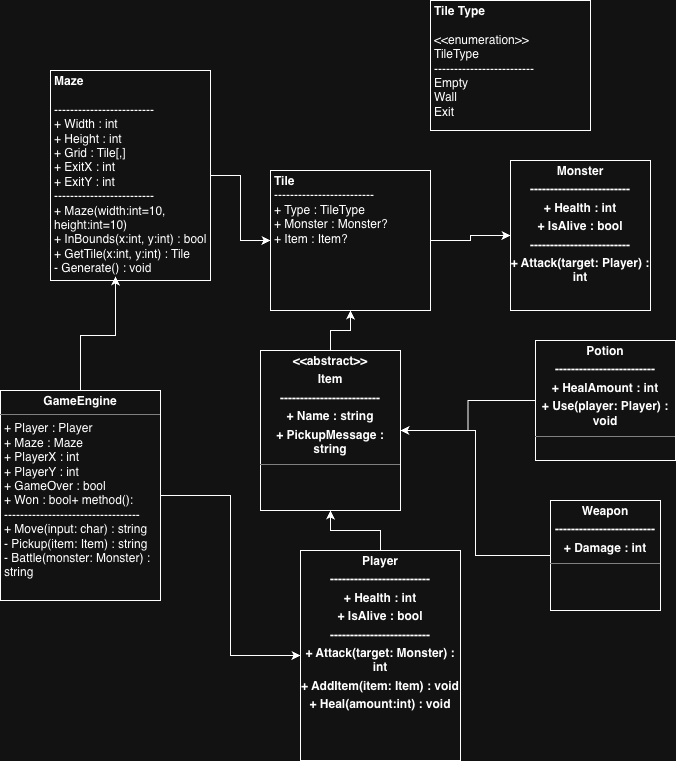

The diagram above was exported from draw.io. Its source (the exported page's mxGraphModel, read from the mxfile embedded in the PNG):
<mxGraphModel dx="978" dy="1216" grid="1" gridSize="10" guides="1" tooltips="1" connect="1" arrows="1" fold="1" page="1" pageScale="1" pageWidth="850" pageHeight="1100" math="0" shadow="0">
  <root>
    <mxCell id="0" />
    <mxCell id="1" parent="0" />
    <mxCell id="4wX2crjjg_RH2pBKK6P8-20" edge="1" parent="1" source="4wX2crjjg_RH2pBKK6P8-11" style="edgeStyle=orthogonalEdgeStyle;rounded=0;orthogonalLoop=1;jettySize=auto;html=1;" target="4wX2crjjg_RH2pBKK6P8-15">
      <mxGeometry relative="1" as="geometry" />
    </mxCell>
    <mxCell id="4wX2crjjg_RH2pBKK6P8-11" parent="1" style="verticalAlign=top;align=left;overflow=fill;html=1;whiteSpace=wrap;" value="&lt;p style=&quot;margin:0px;margin-top:4px;text-align:center;&quot;&gt;&lt;b&gt;GameEngine&lt;/b&gt;&lt;/p&gt;&lt;hr size=&quot;1&quot; style=&quot;border-style:solid;&quot;&gt;&lt;p style=&quot;margin:0px;margin-left:4px;&quot;&gt;&lt;/p&gt;&lt;p style=&quot;margin:0px;margin-left:4px;&quot;&gt;+ Player : Player&lt;/p&gt;&lt;p style=&quot;margin:0px;margin-left:4px;&quot;&gt;+ Maze : Maze&lt;/p&gt;&lt;p style=&quot;margin:0px;margin-left:4px;&quot;&gt;+ PlayerX : int&lt;/p&gt;&lt;p style=&quot;margin:0px;margin-left:4px;&quot;&gt;+ PlayerY : int&lt;/p&gt;&lt;p style=&quot;margin:0px;margin-left:4px;&quot;&gt;+ GameOver : bool&lt;/p&gt;&lt;p style=&quot;margin:0px;margin-left:4px;&quot;&gt;&lt;span style=&quot;background-color: transparent;&quot;&gt;+ Won : bool&lt;/span&gt;+ method():&amp;nbsp;&lt;/p&gt;&lt;p style=&quot;margin:0px;margin-left:4px;&quot;&gt;----------------------------------&lt;/p&gt;&lt;p style=&quot;margin:0px;margin-left:4px;&quot;&gt;+ Move(input: char) : string&lt;/p&gt;&lt;p style=&quot;margin:0px;margin-left:4px;&quot;&gt;- Pickup(item: Item) : string&lt;/p&gt;&lt;p style=&quot;margin:0px;margin-left:4px;&quot;&gt;- Battle(monster: Monster) : string&lt;/p&gt;" vertex="1">
      <mxGeometry height="210" width="160" x="30" y="530" as="geometry" />
    </mxCell>
    <mxCell id="4wX2crjjg_RH2pBKK6P8-22" edge="1" parent="1" source="4wX2crjjg_RH2pBKK6P8-12" style="edgeStyle=orthogonalEdgeStyle;rounded=0;orthogonalLoop=1;jettySize=auto;html=1;" target="4wX2crjjg_RH2pBKK6P8-13">
      <mxGeometry relative="1" as="geometry" />
    </mxCell>
    <mxCell id="4wX2crjjg_RH2pBKK6P8-12" parent="1" style="verticalAlign=top;align=left;overflow=fill;html=1;whiteSpace=wrap;" value="&lt;p style=&quot;margin:0px;margin-top:4px;text-align:center;&quot;&gt;&lt;/p&gt;&lt;p style=&quot;margin:0px;margin-left:4px;&quot;&gt;&lt;b&gt;Maze&lt;/b&gt;&lt;/p&gt;&lt;p style=&quot;margin:0px;margin-left:4px;&quot;&gt;&lt;br&gt;&lt;/p&gt;&lt;p style=&quot;margin:0px;margin-left:4px;&quot;&gt;-------------------------&lt;/p&gt;&lt;p style=&quot;margin:0px;margin-left:4px;&quot;&gt;+ Width : int&lt;/p&gt;&lt;p style=&quot;margin:0px;margin-left:4px;&quot;&gt;+ Height : int&lt;/p&gt;&lt;p style=&quot;margin:0px;margin-left:4px;&quot;&gt;+ Grid : Tile[,]&lt;/p&gt;&lt;p style=&quot;margin:0px;margin-left:4px;&quot;&gt;+ ExitX : int&lt;/p&gt;&lt;p style=&quot;margin:0px;margin-left:4px;&quot;&gt;+ ExitY : int&lt;/p&gt;&lt;p style=&quot;margin:0px;margin-left:4px;&quot;&gt;-------------------------&lt;/p&gt;&lt;p style=&quot;margin:0px;margin-left:4px;&quot;&gt;+ Maze(width:int=10, height:int=10)&lt;/p&gt;&lt;p style=&quot;margin:0px;margin-left:4px;&quot;&gt;+ InBounds(x:int, y:int) : bool&lt;/p&gt;&lt;p style=&quot;margin:0px;margin-left:4px;&quot;&gt;+ GetTile(x:int, y:int) : Tile&lt;/p&gt;&lt;p style=&quot;margin:0px;margin-left:4px;&quot;&gt;- Generate() : void&lt;/p&gt;" vertex="1">
      <mxGeometry height="210" width="160" x="80" y="210" as="geometry" />
    </mxCell>
    <mxCell id="4wX2crjjg_RH2pBKK6P8-23" edge="1" parent="1" source="4wX2crjjg_RH2pBKK6P8-13" style="edgeStyle=orthogonalEdgeStyle;rounded=0;orthogonalLoop=1;jettySize=auto;html=1;" target="4wX2crjjg_RH2pBKK6P8-16">
      <mxGeometry relative="1" as="geometry" />
    </mxCell>
    <mxCell id="4wX2crjjg_RH2pBKK6P8-13" parent="1" style="verticalAlign=top;align=left;overflow=fill;html=1;whiteSpace=wrap;" value="&lt;p style=&quot;margin:0px;margin-top:4px;text-align:center;&quot;&gt;&lt;/p&gt;&lt;p style=&quot;margin:0px;margin-left:4px;&quot;&gt;&lt;b&gt;Tile&lt;/b&gt;&lt;/p&gt;&lt;p style=&quot;margin:0px;margin-left:4px;&quot;&gt;-------------------------&lt;/p&gt;&lt;p style=&quot;margin:0px;margin-left:4px;&quot;&gt;+ Type : TileType&lt;/p&gt;&lt;p style=&quot;margin:0px;margin-left:4px;&quot;&gt;+ Monster : Monster?&lt;/p&gt;&lt;p style=&quot;margin:0px;margin-left:4px;&quot;&gt;+ Item : Item?&lt;/p&gt;&lt;div&gt;&lt;br&gt;&lt;/div&gt;" vertex="1">
      <mxGeometry height="140" width="160" x="300" y="310" as="geometry" />
    </mxCell>
    <mxCell id="4wX2crjjg_RH2pBKK6P8-14" parent="1" style="verticalAlign=top;align=left;overflow=fill;html=1;whiteSpace=wrap;" value="&lt;p style=&quot;margin:0px;margin-top:4px;text-align:center;&quot;&gt;&lt;/p&gt;&lt;p style=&quot;margin:0px;margin-left:4px;&quot;&gt;&lt;b&gt;Tile Type&lt;/b&gt;&lt;/p&gt;&lt;p style=&quot;margin:0px;margin-left:4px;&quot;&gt;&lt;br&gt;&lt;/p&gt;&lt;p style=&quot;margin:0px;margin-left:4px;&quot;&gt;&amp;lt;&amp;lt;enumeration&amp;gt;&amp;gt;&lt;/p&gt;&lt;p style=&quot;margin:0px;margin-left:4px;&quot;&gt;TileType&lt;/p&gt;&lt;p style=&quot;margin:0px;margin-left:4px;&quot;&gt;-------------------------&lt;/p&gt;&lt;p style=&quot;margin:0px;margin-left:4px;&quot;&gt;Empty&lt;/p&gt;&lt;p style=&quot;margin:0px;margin-left:4px;&quot;&gt;Wall&lt;/p&gt;&lt;p style=&quot;margin:0px;margin-left:4px;&quot;&gt;Exit&lt;/p&gt;&lt;div&gt;&lt;br&gt;&lt;/div&gt;" vertex="1">
      <mxGeometry height="130" width="160" x="460" y="140" as="geometry" />
    </mxCell>
    <mxCell id="4wX2crjjg_RH2pBKK6P8-25" edge="1" parent="1" source="4wX2crjjg_RH2pBKK6P8-15" style="edgeStyle=orthogonalEdgeStyle;rounded=0;orthogonalLoop=1;jettySize=auto;html=1;" target="4wX2crjjg_RH2pBKK6P8-17">
      <mxGeometry relative="1" as="geometry" />
    </mxCell>
    <mxCell id="4wX2crjjg_RH2pBKK6P8-15" parent="1" style="verticalAlign=top;align=left;overflow=fill;html=1;whiteSpace=wrap;" value="&lt;p style=&quot;margin:0px;margin-top:4px;text-align:center;&quot;&gt;&lt;b&gt;Player&lt;/b&gt;&lt;/p&gt;&lt;p style=&quot;margin:0px;margin-top:4px;text-align:center;&quot;&gt;&lt;b&gt;-------------------------&lt;/b&gt;&lt;/p&gt;&lt;p style=&quot;margin:0px;margin-top:4px;text-align:center;&quot;&gt;&lt;b&gt;+ Health : int&lt;/b&gt;&lt;/p&gt;&lt;p style=&quot;margin:0px;margin-top:4px;text-align:center;&quot;&gt;&lt;b&gt;+ IsAlive : bool&lt;/b&gt;&lt;/p&gt;&lt;p style=&quot;margin:0px;margin-top:4px;text-align:center;&quot;&gt;&lt;b&gt;-------------------------&lt;/b&gt;&lt;/p&gt;&lt;p style=&quot;margin:0px;margin-top:4px;text-align:center;&quot;&gt;&lt;b&gt;+ Attack(target: Monster) : int&lt;/b&gt;&lt;/p&gt;&lt;p style=&quot;margin:0px;margin-top:4px;text-align:center;&quot;&gt;&lt;b&gt;+ AddItem(item: Item) : void&lt;/b&gt;&lt;/p&gt;&lt;p style=&quot;margin:0px;margin-top:4px;text-align:center;&quot;&gt;&lt;b&gt;+ Heal(amount:int) : void&lt;/b&gt;&lt;/p&gt;&lt;div style=&quot;text-align: center;&quot;&gt;&lt;br&gt;&lt;/div&gt;" vertex="1">
      <mxGeometry height="210" width="160" x="330" y="690" as="geometry" />
    </mxCell>
    <mxCell id="4wX2crjjg_RH2pBKK6P8-16" parent="1" style="verticalAlign=top;align=left;overflow=fill;html=1;whiteSpace=wrap;" value="&lt;p style=&quot;margin:0px;margin-top:4px;text-align:center;&quot;&gt;&lt;b&gt;Monster&lt;/b&gt;&lt;/p&gt;&lt;p style=&quot;margin:0px;margin-top:4px;text-align:center;&quot;&gt;&lt;b&gt;-------------------------&lt;/b&gt;&lt;/p&gt;&lt;p style=&quot;margin:0px;margin-top:4px;text-align:center;&quot;&gt;&lt;b&gt;+ Health : int&lt;/b&gt;&lt;/p&gt;&lt;p style=&quot;margin:0px;margin-top:4px;text-align:center;&quot;&gt;&lt;b&gt;+ IsAlive : bool&lt;/b&gt;&lt;/p&gt;&lt;p style=&quot;margin:0px;margin-top:4px;text-align:center;&quot;&gt;&lt;b&gt;-------------------------&lt;/b&gt;&lt;/p&gt;&lt;p style=&quot;margin:0px;margin-top:4px;text-align:center;&quot;&gt;&lt;b&gt;+ Attack(target: Player) : int&lt;/b&gt;&lt;/p&gt;&lt;div style=&quot;text-align: center;&quot;&gt;&lt;br&gt;&lt;/div&gt;" vertex="1">
      <mxGeometry height="150" width="140" x="540" y="300" as="geometry" />
    </mxCell>
    <mxCell id="4wX2crjjg_RH2pBKK6P8-24" edge="1" parent="1" source="4wX2crjjg_RH2pBKK6P8-17" style="edgeStyle=orthogonalEdgeStyle;rounded=0;orthogonalLoop=1;jettySize=auto;html=1;" target="4wX2crjjg_RH2pBKK6P8-13">
      <mxGeometry relative="1" as="geometry" />
    </mxCell>
    <mxCell id="4wX2crjjg_RH2pBKK6P8-17" parent="1" style="verticalAlign=top;align=left;overflow=fill;html=1;whiteSpace=wrap;" value="&lt;p style=&quot;margin:0px;margin-top:4px;text-align:center;&quot;&gt;&lt;/p&gt;&lt;p style=&quot;margin:0px;margin-top:4px;text-align:center;&quot;&gt;&lt;b&gt;&amp;lt;&amp;lt;abstract&amp;gt;&amp;gt;&lt;/b&gt;&lt;/p&gt;&lt;p style=&quot;margin:0px;margin-top:4px;text-align:center;&quot;&gt;&lt;b&gt;Item&lt;/b&gt;&lt;/p&gt;&lt;p style=&quot;margin:0px;margin-top:4px;text-align:center;&quot;&gt;&lt;b&gt;-------------------------&lt;/b&gt;&lt;/p&gt;&lt;p style=&quot;margin:0px;margin-top:4px;text-align:center;&quot;&gt;&lt;b&gt;+ Name : string&lt;/b&gt;&lt;/p&gt;&lt;p style=&quot;margin:0px;margin-top:4px;text-align:center;&quot;&gt;&lt;b&gt;+ PickupMessage : string&lt;/b&gt;&lt;/p&gt;&lt;div style=&quot;height:2px;&quot;&gt;&lt;/div&gt;&lt;hr size=&quot;1&quot; style=&quot;border-style:solid;&quot;&gt;&lt;div style=&quot;height:2px;&quot;&gt;&lt;/div&gt;" vertex="1">
      <mxGeometry height="160" width="140" x="290" y="490" as="geometry" />
    </mxCell>
    <mxCell id="4wX2crjjg_RH2pBKK6P8-27" edge="1" parent="1" source="4wX2crjjg_RH2pBKK6P8-18" style="edgeStyle=orthogonalEdgeStyle;rounded=0;orthogonalLoop=1;jettySize=auto;html=1;" target="4wX2crjjg_RH2pBKK6P8-17">
      <mxGeometry relative="1" as="geometry" />
    </mxCell>
    <mxCell id="4wX2crjjg_RH2pBKK6P8-18" parent="1" style="verticalAlign=top;align=left;overflow=fill;html=1;whiteSpace=wrap;" value="&lt;p style=&quot;margin:0px;margin-top:4px;text-align:center;&quot;&gt;&lt;/p&gt;&lt;p style=&quot;margin:0px;margin-top:4px;text-align:center;&quot;&gt;&lt;b&gt;Weapon&lt;/b&gt;&lt;/p&gt;&lt;p style=&quot;margin:0px;margin-top:4px;text-align:center;&quot;&gt;&lt;b&gt;-------------------------&lt;/b&gt;&lt;/p&gt;&lt;p style=&quot;margin:0px;margin-top:4px;text-align:center;&quot;&gt;&lt;b&gt;+ Damage : int&lt;/b&gt;&lt;/p&gt;&lt;div style=&quot;height:2px;&quot;&gt;&lt;/div&gt;&lt;hr size=&quot;1&quot; style=&quot;border-style:solid;&quot;&gt;&lt;div style=&quot;height:2px;&quot;&gt;&lt;/div&gt;" vertex="1">
      <mxGeometry height="110" width="110" x="580" y="640" as="geometry" />
    </mxCell>
    <mxCell id="4wX2crjjg_RH2pBKK6P8-26" edge="1" parent="1" source="4wX2crjjg_RH2pBKK6P8-19" style="edgeStyle=orthogonalEdgeStyle;rounded=0;orthogonalLoop=1;jettySize=auto;html=1;" target="4wX2crjjg_RH2pBKK6P8-17">
      <mxGeometry relative="1" as="geometry" />
    </mxCell>
    <mxCell id="4wX2crjjg_RH2pBKK6P8-19" parent="1" style="verticalAlign=top;align=left;overflow=fill;html=1;whiteSpace=wrap;" value="&lt;p style=&quot;margin:0px;margin-top:4px;text-align:center;&quot;&gt;&lt;/p&gt;&lt;p style=&quot;margin:0px;margin-top:4px;text-align:center;&quot;&gt;&lt;b&gt;Potion&lt;/b&gt;&lt;/p&gt;&lt;p style=&quot;margin:0px;margin-top:4px;text-align:center;&quot;&gt;&lt;b&gt;-------------------------&lt;/b&gt;&lt;/p&gt;&lt;p style=&quot;margin:0px;margin-top:4px;text-align:center;&quot;&gt;&lt;b&gt;+ HealAmount : int&lt;/b&gt;&lt;/p&gt;&lt;p style=&quot;margin:0px;margin-top:4px;text-align:center;&quot;&gt;&lt;b&gt;+ Use(player: Player) : void&lt;/b&gt;&lt;/p&gt;&lt;div style=&quot;height:2px;&quot;&gt;&lt;/div&gt;&lt;hr size=&quot;1&quot; style=&quot;border-style:solid;&quot;&gt;&lt;div style=&quot;height:2px;&quot;&gt;&lt;/div&gt;" vertex="1">
      <mxGeometry height="120" width="140" x="565" y="480" as="geometry" />
    </mxCell>
    <mxCell id="4wX2crjjg_RH2pBKK6P8-21" edge="1" parent="1" source="4wX2crjjg_RH2pBKK6P8-11" style="edgeStyle=orthogonalEdgeStyle;rounded=0;orthogonalLoop=1;jettySize=auto;html=1;entryX=0.406;entryY=0.981;entryDx=0;entryDy=0;entryPerimeter=0;" target="4wX2crjjg_RH2pBKK6P8-12">
      <mxGeometry relative="1" as="geometry" />
    </mxCell>
  </root>
</mxGraphModel>